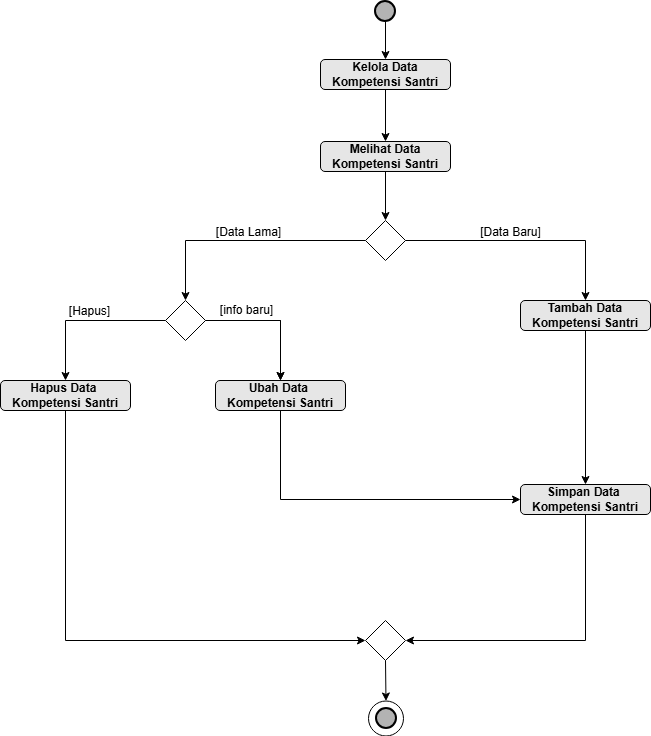

The diagram above was exported from draw.io. Its source (the exported page's mxGraphModel, read from the mxfile embedded in the PNG):
<mxGraphModel dx="1327" dy="710" grid="0" gridSize="10" guides="1" tooltips="1" connect="1" arrows="1" fold="1" page="1" pageScale="1" pageWidth="850" pageHeight="1100" math="0" shadow="0">
  <root>
    <mxCell id="0" />
    <mxCell id="1" parent="0" />
    <mxCell id="kK6lini4i4Tm3HPNNdqw-1" value="" style="edgeStyle=orthogonalEdgeStyle;rounded=0;orthogonalLoop=1;jettySize=auto;html=1;" parent="1" source="kK6lini4i4Tm3HPNNdqw-6" target="kK6lini4i4Tm3HPNNdqw-13" edge="1">
      <mxGeometry relative="1" as="geometry" />
    </mxCell>
    <mxCell id="kK6lini4i4Tm3HPNNdqw-2" value="" style="edgeStyle=orthogonalEdgeStyle;rounded=0;orthogonalLoop=1;jettySize=auto;html=1;" parent="1" source="kK6lini4i4Tm3HPNNdqw-4" target="kK6lini4i4Tm3HPNNdqw-5" edge="1">
      <mxGeometry relative="1" as="geometry" />
    </mxCell>
    <mxCell id="kK6lini4i4Tm3HPNNdqw-3" style="edgeStyle=orthogonalEdgeStyle;rounded=0;orthogonalLoop=1;jettySize=auto;html=1;entryX=0.5;entryY=0;entryDx=0;entryDy=0;" parent="1" source="kK6lini4i4Tm3HPNNdqw-4" target="kK6lini4i4Tm3HPNNdqw-20" edge="1">
      <mxGeometry relative="1" as="geometry" />
    </mxCell>
    <mxCell id="kK6lini4i4Tm3HPNNdqw-4" value="" style="rhombus;whiteSpace=wrap;html=1;" parent="1" vertex="1">
      <mxGeometry x="265" y="409" width="40" height="40" as="geometry" />
    </mxCell>
    <mxCell id="kK6lini4i4Tm3HPNNdqw-5" value="&lt;b&gt;Ubah Data&amp;nbsp;&lt;br&gt;&lt;/b&gt;&lt;b&gt;Kompetensi&amp;nbsp;&lt;/b&gt;&lt;b&gt;Santri&lt;/b&gt;" style="rounded=1;whiteSpace=wrap;html=1;fillColor=#E6E6E6;" parent="1" vertex="1">
      <mxGeometry x="315" y="489" width="130" height="30" as="geometry" />
    </mxCell>
    <mxCell id="kK6lini4i4Tm3HPNNdqw-6" value="" style="strokeWidth=2;html=1;shape=mxgraph.flowchart.start_2;whiteSpace=wrap;fillColor=#B3B3B3;" parent="1" vertex="1">
      <mxGeometry x="475" y="110" width="20" height="20" as="geometry" />
    </mxCell>
    <mxCell id="kK6lini4i4Tm3HPNNdqw-7" value="&lt;b&gt;Simpan Data&amp;nbsp;&lt;br&gt;&lt;/b&gt;&lt;b&gt;Kompetensi&amp;nbsp;&lt;/b&gt;&lt;b&gt;Santri&lt;/b&gt;" style="rounded=1;whiteSpace=wrap;html=1;fillColor=#E6E6E6;" parent="1" vertex="1">
      <mxGeometry x="620" y="593" width="130" height="30" as="geometry" />
    </mxCell>
    <mxCell id="kK6lini4i4Tm3HPNNdqw-8" style="edgeStyle=orthogonalEdgeStyle;rounded=0;orthogonalLoop=1;jettySize=auto;html=1;exitX=0;exitY=0.5;exitDx=0;exitDy=0;entryX=0.5;entryY=0;entryDx=0;entryDy=0;" parent="1" source="kK6lini4i4Tm3HPNNdqw-9" target="kK6lini4i4Tm3HPNNdqw-4" edge="1">
      <mxGeometry relative="1" as="geometry" />
    </mxCell>
    <mxCell id="kK6lini4i4Tm3HPNNdqw-9" value="" style="rhombus;whiteSpace=wrap;html=1;" parent="1" vertex="1">
      <mxGeometry x="465" y="329" width="40" height="40" as="geometry" />
    </mxCell>
    <mxCell id="kK6lini4i4Tm3HPNNdqw-10" value="" style="edgeStyle=orthogonalEdgeStyle;rounded=0;orthogonalLoop=1;jettySize=auto;html=1;entryX=0.5;entryY=0;entryDx=0;entryDy=0;" parent="1" source="kK6lini4i4Tm3HPNNdqw-13" target="kK6lini4i4Tm3HPNNdqw-29" edge="1">
      <mxGeometry relative="1" as="geometry">
        <mxPoint x="485" y="240" as="targetPoint" />
      </mxGeometry>
    </mxCell>
    <mxCell id="kK6lini4i4Tm3HPNNdqw-11" value="" style="edgeStyle=orthogonalEdgeStyle;rounded=0;orthogonalLoop=1;jettySize=auto;html=1;" parent="1" source="kK6lini4i4Tm3HPNNdqw-12" target="kK6lini4i4Tm3HPNNdqw-7" edge="1">
      <mxGeometry relative="1" as="geometry" />
    </mxCell>
    <mxCell id="kK6lini4i4Tm3HPNNdqw-12" value="&lt;b&gt;Tambah Data Kompetensi Santri&lt;/b&gt;" style="rounded=1;whiteSpace=wrap;html=1;fillColor=#E6E6E6;" parent="1" vertex="1">
      <mxGeometry x="620" y="409" width="130" height="30" as="geometry" />
    </mxCell>
    <mxCell id="kK6lini4i4Tm3HPNNdqw-13" value="&lt;b&gt;Kelola Data Kompetensi Santri&lt;/b&gt;" style="rounded=1;whiteSpace=wrap;html=1;fillColor=#E6E6E6;" parent="1" vertex="1">
      <mxGeometry x="420" y="168" width="130" height="30" as="geometry" />
    </mxCell>
    <mxCell id="kK6lini4i4Tm3HPNNdqw-14" style="edgeStyle=orthogonalEdgeStyle;rounded=0;orthogonalLoop=1;jettySize=auto;html=1;" parent="1" source="kK6lini4i4Tm3HPNNdqw-9" target="kK6lini4i4Tm3HPNNdqw-12" edge="1">
      <mxGeometry relative="1" as="geometry" />
    </mxCell>
    <mxCell id="kK6lini4i4Tm3HPNNdqw-15" value="[Data Baru]" style="text;html=1;align=center;verticalAlign=middle;resizable=0;points=[];autosize=1;strokeColor=none;fillColor=none;" parent="1" vertex="1">
      <mxGeometry x="574" y="329" width="72" height="24" as="geometry" />
    </mxCell>
    <mxCell id="kK6lini4i4Tm3HPNNdqw-16" value="[Data Lama]" style="text;html=1;align=center;verticalAlign=middle;resizable=0;points=[];autosize=1;strokeColor=none;fillColor=none;" parent="1" vertex="1">
      <mxGeometry x="300" y="329" width="96" height="24" as="geometry" />
    </mxCell>
    <mxCell id="kK6lini4i4Tm3HPNNdqw-17" style="edgeStyle=orthogonalEdgeStyle;rounded=0;orthogonalLoop=1;jettySize=auto;html=1;entryX=0.5;entryY=0;entryDx=0;entryDy=0;" parent="1" source="kK6lini4i4Tm3HPNNdqw-4" target="kK6lini4i4Tm3HPNNdqw-5" edge="1">
      <mxGeometry relative="1" as="geometry" />
    </mxCell>
    <mxCell id="kK6lini4i4Tm3HPNNdqw-18" value="" style="endArrow=classic;html=1;rounded=0;entryX=0;entryY=0.5;entryDx=0;entryDy=0;exitX=0.5;exitY=1;exitDx=0;exitDy=0;" parent="1" source="kK6lini4i4Tm3HPNNdqw-5" target="kK6lini4i4Tm3HPNNdqw-7" edge="1">
      <mxGeometry width="50" height="50" relative="1" as="geometry">
        <mxPoint x="535" y="649" as="sourcePoint" />
        <mxPoint x="585" y="599" as="targetPoint" />
        <Array as="points">
          <mxPoint x="380" y="608" />
        </Array>
      </mxGeometry>
    </mxCell>
    <mxCell id="kK6lini4i4Tm3HPNNdqw-19" style="edgeStyle=orthogonalEdgeStyle;rounded=0;orthogonalLoop=1;jettySize=auto;html=1;entryX=0;entryY=0.5;entryDx=0;entryDy=0;exitX=0.5;exitY=1;exitDx=0;exitDy=0;" parent="1" source="kK6lini4i4Tm3HPNNdqw-20" target="kK6lini4i4Tm3HPNNdqw-21" edge="1">
      <mxGeometry relative="1" as="geometry" />
    </mxCell>
    <mxCell id="kK6lini4i4Tm3HPNNdqw-20" value="&lt;b&gt;Hapus Data&amp;nbsp;&lt;br&gt;&lt;/b&gt;&lt;b&gt;Kompetensi&amp;nbsp;&lt;/b&gt;&lt;b&gt;Santri&lt;/b&gt;" style="rounded=1;whiteSpace=wrap;html=1;fillColor=#E6E6E6;" parent="1" vertex="1">
      <mxGeometry x="100" y="489" width="130" height="30" as="geometry" />
    </mxCell>
    <mxCell id="kK6lini4i4Tm3HPNNdqw-21" value="" style="rhombus;whiteSpace=wrap;html=1;" parent="1" vertex="1">
      <mxGeometry x="465" y="729" width="40" height="40" as="geometry" />
    </mxCell>
    <mxCell id="kK6lini4i4Tm3HPNNdqw-22" value="" style="endArrow=classic;html=1;rounded=0;exitX=0.5;exitY=1;exitDx=0;exitDy=0;entryX=1;entryY=0.5;entryDx=0;entryDy=0;" parent="1" source="kK6lini4i4Tm3HPNNdqw-7" target="kK6lini4i4Tm3HPNNdqw-21" edge="1">
      <mxGeometry width="50" height="50" relative="1" as="geometry">
        <mxPoint x="690" y="799" as="sourcePoint" />
        <mxPoint x="520" y="1049" as="targetPoint" />
        <Array as="points">
          <mxPoint x="685" y="749" />
        </Array>
      </mxGeometry>
    </mxCell>
    <mxCell id="kK6lini4i4Tm3HPNNdqw-23" value="" style="ellipse;whiteSpace=wrap;html=1;aspect=fixed;" parent="1" vertex="1">
      <mxGeometry x="468" y="809.5" width="35" height="35" as="geometry" />
    </mxCell>
    <mxCell id="kK6lini4i4Tm3HPNNdqw-24" value="" style="strokeWidth=2;html=1;shape=mxgraph.flowchart.start_2;whiteSpace=wrap;fillColor=#B3B3B3;" parent="1" vertex="1">
      <mxGeometry x="476" y="817" width="20" height="20" as="geometry" />
    </mxCell>
    <mxCell id="kK6lini4i4Tm3HPNNdqw-25" value="" style="endArrow=classic;html=1;rounded=0;exitX=0.5;exitY=1;exitDx=0;exitDy=0;entryX=0.5;entryY=0;entryDx=0;entryDy=0;" parent="1" source="kK6lini4i4Tm3HPNNdqw-21" target="kK6lini4i4Tm3HPNNdqw-23" edge="1">
      <mxGeometry width="50" height="50" relative="1" as="geometry">
        <mxPoint x="490" y="1008" as="sourcePoint" />
        <mxPoint x="595" y="999" as="targetPoint" />
      </mxGeometry>
    </mxCell>
    <mxCell id="kK6lini4i4Tm3HPNNdqw-26" value="[info baru]" style="text;html=1;align=center;verticalAlign=middle;resizable=0;points=[];autosize=1;strokeColor=none;fillColor=none;" parent="1" vertex="1">
      <mxGeometry x="306" y="404" width="80" height="30" as="geometry" />
    </mxCell>
    <mxCell id="kK6lini4i4Tm3HPNNdqw-27" value="[Hapus]" style="text;html=1;align=center;verticalAlign=middle;resizable=0;points=[];autosize=1;strokeColor=none;fillColor=none;" parent="1" vertex="1">
      <mxGeometry x="153" y="408" width="72" height="24" as="geometry" />
    </mxCell>
    <mxCell id="kK6lini4i4Tm3HPNNdqw-28" style="edgeStyle=orthogonalEdgeStyle;rounded=0;orthogonalLoop=1;jettySize=auto;html=1;entryX=0.5;entryY=0;entryDx=0;entryDy=0;" parent="1" source="kK6lini4i4Tm3HPNNdqw-29" target="kK6lini4i4Tm3HPNNdqw-9" edge="1">
      <mxGeometry relative="1" as="geometry" />
    </mxCell>
    <mxCell id="kK6lini4i4Tm3HPNNdqw-29" value="&lt;b&gt;Melihat Data Kompetensi Santri&lt;/b&gt;" style="rounded=1;whiteSpace=wrap;html=1;fillColor=#E6E6E6;" parent="1" vertex="1">
      <mxGeometry x="420" y="250" width="130" height="30" as="geometry" />
    </mxCell>
  </root>
</mxGraphModel>